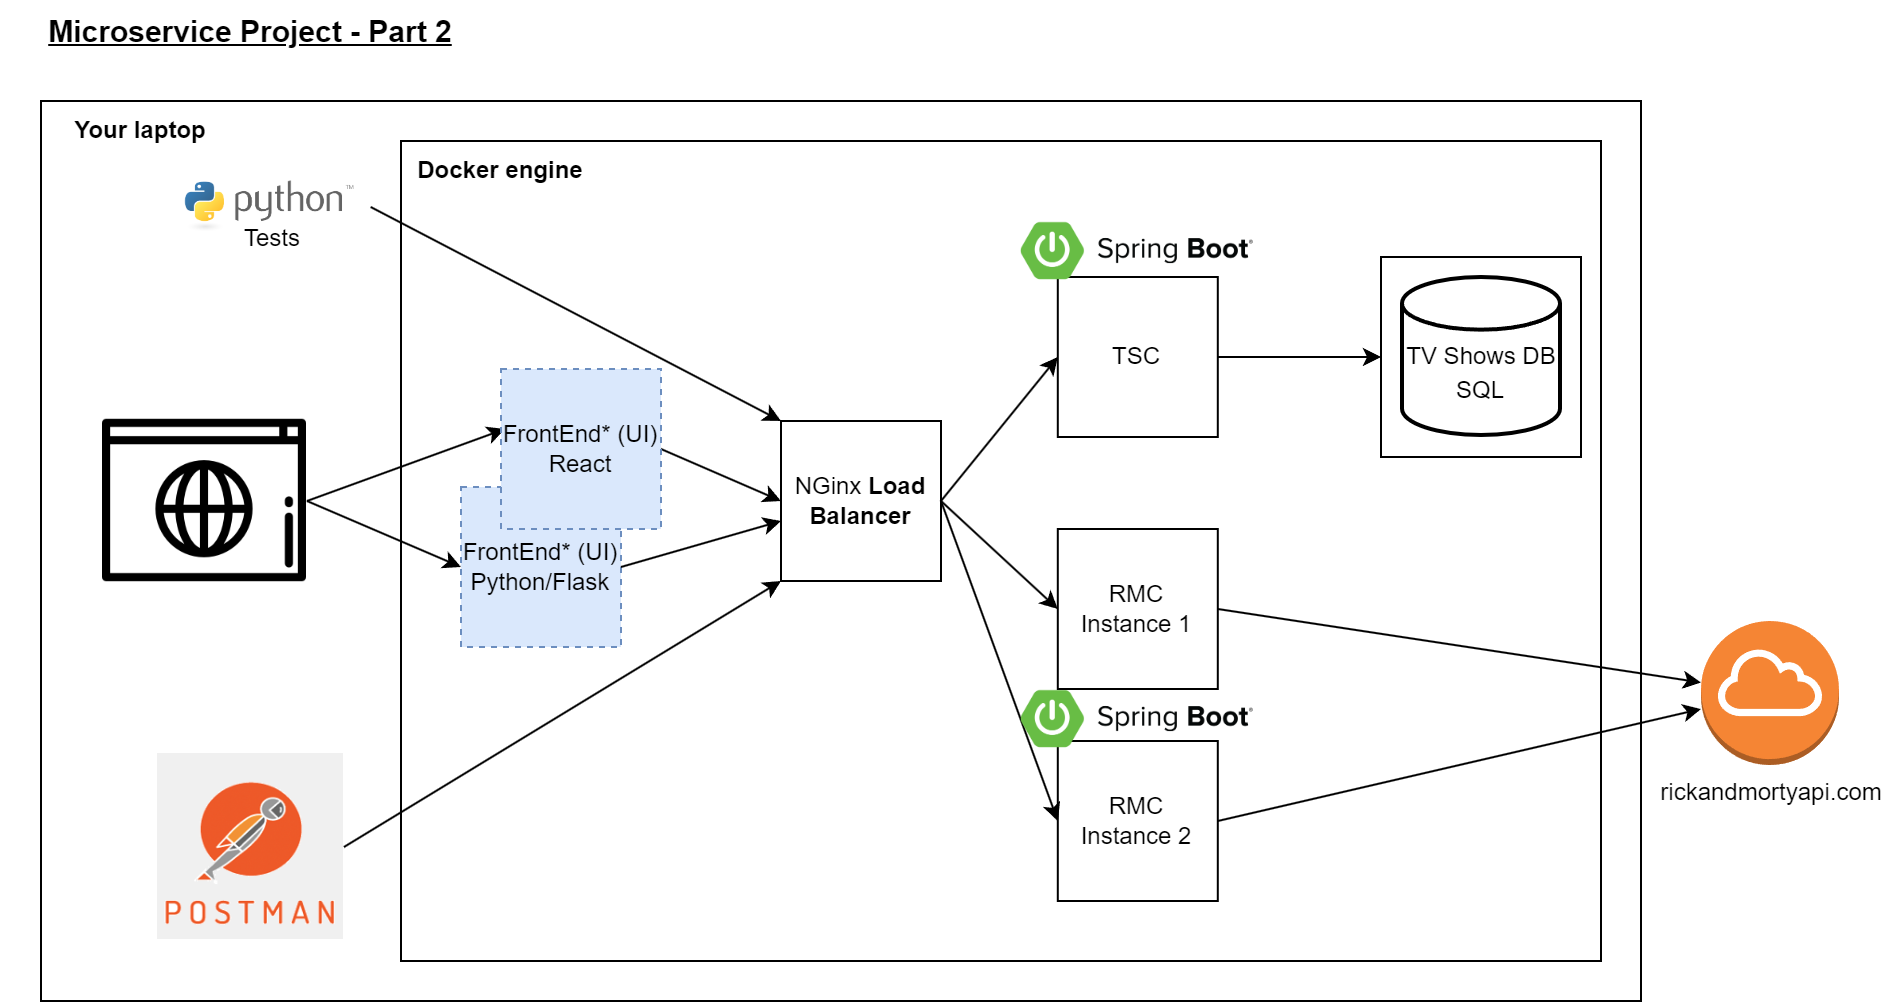

The diagram above was exported from draw.io. Its source (the exported page's mxGraphModel, read from the mxfile embedded in the PNG):
<mxGraphModel dx="2268" dy="820" grid="1" gridSize="10" guides="1" tooltips="1" connect="1" arrows="1" fold="1" page="1" pageScale="1" pageWidth="850" pageHeight="1100" math="0" shadow="0">
  <root>
    <mxCell id="0" />
    <mxCell id="1" parent="0" />
    <mxCell id="FWnpRM7aIjzV7yD-xBG6-21" value="" style="rounded=0;whiteSpace=wrap;html=1;" parent="1" vertex="1">
      <mxGeometry x="-800" y="60" width="800" height="450" as="geometry" />
    </mxCell>
    <mxCell id="FWnpRM7aIjzV7yD-xBG6-4" value="" style="rounded=0;whiteSpace=wrap;html=1;" parent="1" vertex="1">
      <mxGeometry x="-620" y="80" width="600" height="410" as="geometry" />
    </mxCell>
    <mxCell id="FWnpRM7aIjzV7yD-xBG6-2" value="Docker engine" style="text;html=1;strokeColor=none;fillColor=none;align=center;verticalAlign=middle;whiteSpace=wrap;rounded=0;fontStyle=1" parent="1" vertex="1">
      <mxGeometry x="-620" y="80" width="100" height="30" as="geometry" />
    </mxCell>
    <mxCell id="FWnpRM7aIjzV7yD-xBG6-6" value="NGinx &lt;b&gt;Load Balancer&lt;/b&gt;" style="whiteSpace=wrap;html=1;aspect=fixed;" parent="1" vertex="1">
      <mxGeometry x="-430" y="220" width="80" height="80" as="geometry" />
    </mxCell>
    <mxCell id="FWnpRM7aIjzV7yD-xBG6-8" value="RMC&lt;br&gt;Instance 2" style="whiteSpace=wrap;html=1;aspect=fixed;" parent="1" vertex="1">
      <mxGeometry x="-291.59999999999997" y="380" width="80" height="80" as="geometry" />
    </mxCell>
    <mxCell id="FWnpRM7aIjzV7yD-xBG6-14" value="rickandmortyapi.com" style="outlineConnect=0;dashed=0;verticalLabelPosition=bottom;verticalAlign=top;align=center;html=1;shape=mxgraph.aws3.internet_gateway;fillColor=#F58534;gradientColor=none;" parent="1" vertex="1">
      <mxGeometry x="30" y="320" width="69" height="72" as="geometry" />
    </mxCell>
    <mxCell id="FWnpRM7aIjzV7yD-xBG6-16" value="" style="endArrow=classic;html=1;rounded=0;exitX=1;exitY=0.5;exitDx=0;exitDy=0;" parent="1" source="FWnpRM7aIjzV7yD-xBG6-8" target="FWnpRM7aIjzV7yD-xBG6-14" edge="1">
      <mxGeometry width="50" height="50" relative="1" as="geometry">
        <mxPoint x="-200" y="374" as="sourcePoint" />
        <mxPoint x="-120" y="430" as="targetPoint" />
      </mxGeometry>
    </mxCell>
    <mxCell id="FWnpRM7aIjzV7yD-xBG6-20" value="" style="endArrow=classic;html=1;rounded=0;entryX=0;entryY=0.5;entryDx=0;entryDy=0;exitX=1;exitY=0.5;exitDx=0;exitDy=0;" parent="1" source="FWnpRM7aIjzV7yD-xBG6-6" target="FWnpRM7aIjzV7yD-xBG6-8" edge="1">
      <mxGeometry width="50" height="50" relative="1" as="geometry">
        <mxPoint x="-340" y="270" as="sourcePoint" />
        <mxPoint x="-270" y="160" as="targetPoint" />
      </mxGeometry>
    </mxCell>
    <mxCell id="FWnpRM7aIjzV7yD-xBG6-22" value="Your laptop" style="text;html=1;strokeColor=none;fillColor=none;align=center;verticalAlign=middle;whiteSpace=wrap;rounded=0;fontStyle=1" parent="1" vertex="1">
      <mxGeometry x="-820" y="60" width="140" height="30" as="geometry" />
    </mxCell>
    <mxCell id="sE4tRFq40ICkLpGM-4xR-2" value="" style="endArrow=classic;html=1;rounded=0;exitX=1;exitY=0.5;exitDx=0;exitDy=0;" parent="1" source="RjPh0XUfTt9vKQ0QrAJ_-11" edge="1">
      <mxGeometry x="1" y="-153" width="50" height="50" relative="1" as="geometry">
        <mxPoint x="-500" y="260" as="sourcePoint" />
        <mxPoint x="-430" y="260" as="targetPoint" />
        <mxPoint x="1" y="-2" as="offset" />
      </mxGeometry>
    </mxCell>
    <mxCell id="wdEaLkPJCzRihvGuJcBl-2" value="" style="shape=image;verticalLabelPosition=bottom;labelBackgroundColor=default;verticalAlign=top;aspect=fixed;imageAspect=0;image=https://cdn-icons-png.flaticon.com/512/259/259433.png;" parent="1" vertex="1">
      <mxGeometry x="-769" y="209" width="102" height="102" as="geometry" />
    </mxCell>
    <mxCell id="wdEaLkPJCzRihvGuJcBl-3" value="" style="endArrow=classic;html=1;rounded=0;entryX=0.025;entryY=0.375;entryDx=0;entryDy=0;exitX=1;exitY=0.5;exitDx=0;exitDy=0;entryPerimeter=0;" parent="1" source="wdEaLkPJCzRihvGuJcBl-2" target="RjPh0XUfTt9vKQ0QrAJ_-11" edge="1">
      <mxGeometry width="50" height="50" relative="1" as="geometry">
        <mxPoint x="-710" y="290" as="sourcePoint" />
        <mxPoint x="-580" y="260" as="targetPoint" />
      </mxGeometry>
    </mxCell>
    <mxCell id="cygdrDlY24m8udXvaK_5-1" value="" style="shape=image;verticalLabelPosition=bottom;labelBackgroundColor=default;verticalAlign=top;aspect=fixed;imageAspect=0;image=https://static.javatpoint.com/tutorial/postman/images/postman-tutorial.png;" parent="1" vertex="1">
      <mxGeometry x="-741.5" y="386.5" width="93" height="93" as="geometry" />
    </mxCell>
    <mxCell id="cygdrDlY24m8udXvaK_5-2" value="" style="endArrow=classic;html=1;rounded=0;entryX=0;entryY=1;entryDx=0;entryDy=0;exitX=1;exitY=0.5;exitDx=0;exitDy=0;" parent="1" source="cygdrDlY24m8udXvaK_5-1" target="FWnpRM7aIjzV7yD-xBG6-6" edge="1">
      <mxGeometry width="50" height="50" relative="1" as="geometry">
        <mxPoint x="-658" y="270" as="sourcePoint" />
        <mxPoint x="-570" y="270" as="targetPoint" />
      </mxGeometry>
    </mxCell>
    <mxCell id="_cdsEKXjDsm6rXgAVHB3-1" value="" style="shape=image;verticalLabelPosition=bottom;labelBackgroundColor=default;verticalAlign=top;aspect=fixed;imageAspect=0;image=https://www.python.org/static/community_logos/python-logo-master-v3-TM.png;" parent="1" vertex="1">
      <mxGeometry x="-741.5" y="95" width="106.36" height="36" as="geometry" />
    </mxCell>
    <mxCell id="_cdsEKXjDsm6rXgAVHB3-2" value="" style="endArrow=classic;html=1;rounded=0;exitX=1;exitY=0.5;exitDx=0;exitDy=0;entryX=0;entryY=0;entryDx=0;entryDy=0;" parent="1" source="_cdsEKXjDsm6rXgAVHB3-1" target="FWnpRM7aIjzV7yD-xBG6-6" edge="1">
      <mxGeometry width="50" height="50" relative="1" as="geometry">
        <mxPoint x="-660" y="190" as="sourcePoint" />
        <mxPoint x="-580" y="260" as="targetPoint" />
      </mxGeometry>
    </mxCell>
    <mxCell id="_cdsEKXjDsm6rXgAVHB3-87" value="&lt;b style=&quot;border-color: var(--border-color); font-size: 15px;&quot;&gt;&lt;u style=&quot;border-color: var(--border-color);&quot;&gt;Microservice Project - Part 2&lt;/u&gt;&lt;/b&gt;" style="text;html=1;strokeColor=none;fillColor=none;align=center;verticalAlign=middle;whiteSpace=wrap;rounded=0;" parent="1" vertex="1">
      <mxGeometry x="-800" y="10" width="210" height="30" as="geometry" />
    </mxCell>
    <mxCell id="_cdsEKXjDsm6rXgAVHB3-91" value="" style="endArrow=classic;html=1;rounded=0;entryX=0;entryY=0.5;entryDx=0;entryDy=0;exitX=1;exitY=0.5;exitDx=0;exitDy=0;" parent="1" edge="1" target="RjPh0XUfTt9vKQ0QrAJ_-7" source="RjPh0XUfTt9vKQ0QrAJ_-3">
      <mxGeometry x="1" y="-153" width="50" height="50" relative="1" as="geometry">
        <mxPoint x="-200" y="260" as="sourcePoint" />
        <mxPoint x="-128" y="221.03999999999996" as="targetPoint" />
        <mxPoint x="1" y="-2" as="offset" />
      </mxGeometry>
    </mxCell>
    <mxCell id="_cdsEKXjDsm6rXgAVHB3-92" value="" style="endArrow=classic;html=1;rounded=0;entryX=0;entryY=0.5;entryDx=0;entryDy=0;" parent="1" edge="1" target="RjPh0XUfTt9vKQ0QrAJ_-3">
      <mxGeometry width="50" height="50" relative="1" as="geometry">
        <mxPoint x="-350" y="260" as="sourcePoint" />
        <mxPoint x="-280" y="260" as="targetPoint" />
      </mxGeometry>
    </mxCell>
    <mxCell id="RjPh0XUfTt9vKQ0QrAJ_-3" value="TSC" style="whiteSpace=wrap;html=1;aspect=fixed;" parent="1" vertex="1">
      <mxGeometry x="-291.6" y="148" width="80" height="80" as="geometry" />
    </mxCell>
    <mxCell id="RjPh0XUfTt9vKQ0QrAJ_-4" value="" style="shape=image;verticalLabelPosition=bottom;labelBackgroundColor=default;verticalAlign=top;aspect=fixed;imageAspect=0;image=https://user-images.githubusercontent.com/84719774/129191080-723b3b46-4e0b-4aa5-8eb9-654c2c025b18.png;" parent="1" vertex="1">
      <mxGeometry x="-310" y="354" width="116.81" height="31" as="geometry" />
    </mxCell>
    <mxCell id="RjPh0XUfTt9vKQ0QrAJ_-5" value="" style="shape=image;verticalLabelPosition=bottom;labelBackgroundColor=default;verticalAlign=top;aspect=fixed;imageAspect=0;image=https://user-images.githubusercontent.com/84719774/129191080-723b3b46-4e0b-4aa5-8eb9-654c2c025b18.png;" parent="1" vertex="1">
      <mxGeometry x="-310" y="120" width="116.81" height="31" as="geometry" />
    </mxCell>
    <mxCell id="RjPh0XUfTt9vKQ0QrAJ_-7" value="" style="whiteSpace=wrap;html=1;aspect=fixed;" parent="1" vertex="1">
      <mxGeometry x="-130" y="138" width="100" height="100" as="geometry" />
    </mxCell>
    <mxCell id="RjPh0XUfTt9vKQ0QrAJ_-8" value="TV Shows DB" style="strokeWidth=2;html=1;shape=mxgraph.flowchart.database;whiteSpace=wrap;" parent="1" vertex="1">
      <mxGeometry x="-119.5" y="148" width="79" height="79" as="geometry" />
    </mxCell>
    <mxCell id="RjPh0XUfTt9vKQ0QrAJ_-9" value="SQL" style="text;html=1;strokeColor=none;fillColor=none;align=center;verticalAlign=middle;whiteSpace=wrap;rounded=0;" parent="1" vertex="1">
      <mxGeometry x="-110" y="190" width="60" height="30" as="geometry" />
    </mxCell>
    <mxCell id="RjPh0XUfTt9vKQ0QrAJ_-10" value="FrontEnd* (UI)&lt;br&gt;Python/Flask" style="whiteSpace=wrap;html=1;aspect=fixed;fillColor=#dae8fc;strokeColor=#6c8ebf;dashed=1;" parent="1" vertex="1">
      <mxGeometry x="-590" y="253" width="80" height="80" as="geometry" />
    </mxCell>
    <mxCell id="RjPh0XUfTt9vKQ0QrAJ_-11" value="FrontEnd*&amp;nbsp;(UI)&lt;br&gt;React" style="whiteSpace=wrap;html=1;aspect=fixed;fillColor=#dae8fc;strokeColor=#6c8ebf;dashed=1;" parent="1" vertex="1">
      <mxGeometry x="-570" y="194" width="80" height="80" as="geometry" />
    </mxCell>
    <mxCell id="RjPh0XUfTt9vKQ0QrAJ_-12" value="" style="endArrow=classic;html=1;rounded=0;entryX=0;entryY=0.5;entryDx=0;entryDy=0;exitX=1;exitY=0.5;exitDx=0;exitDy=0;" parent="1" source="wdEaLkPJCzRihvGuJcBl-2" target="RjPh0XUfTt9vKQ0QrAJ_-10" edge="1">
      <mxGeometry width="50" height="50" relative="1" as="geometry">
        <mxPoint x="-657" y="270" as="sourcePoint" />
        <mxPoint x="-558" y="234" as="targetPoint" />
      </mxGeometry>
    </mxCell>
    <mxCell id="RjPh0XUfTt9vKQ0QrAJ_-13" value="" style="endArrow=classic;html=1;rounded=0;exitX=1;exitY=0.5;exitDx=0;exitDy=0;" parent="1" source="RjPh0XUfTt9vKQ0QrAJ_-10" edge="1">
      <mxGeometry x="1" y="-153" width="50" height="50" relative="1" as="geometry">
        <mxPoint x="-480" y="244" as="sourcePoint" />
        <mxPoint x="-430" y="270" as="targetPoint" />
        <mxPoint x="1" y="-2" as="offset" />
      </mxGeometry>
    </mxCell>
    <mxCell id="RjPh0XUfTt9vKQ0QrAJ_-14" value="Tests" style="text;html=1;strokeColor=none;fillColor=none;align=center;verticalAlign=middle;whiteSpace=wrap;rounded=0;" parent="1" vertex="1">
      <mxGeometry x="-720.4" y="113.5" width="72" height="30" as="geometry" />
    </mxCell>
    <mxCell id="_VlKpalSRVoc_PkwoDV--1" value="RMC&lt;br&gt;Instance 1" style="whiteSpace=wrap;html=1;aspect=fixed;" vertex="1" parent="1">
      <mxGeometry x="-291.6" y="274" width="80" height="80" as="geometry" />
    </mxCell>
    <mxCell id="_VlKpalSRVoc_PkwoDV--3" value="" style="endArrow=classic;html=1;rounded=0;entryX=0;entryY=0.5;entryDx=0;entryDy=0;" edge="1" parent="1" target="_VlKpalSRVoc_PkwoDV--1">
      <mxGeometry width="50" height="50" relative="1" as="geometry">
        <mxPoint x="-350" y="260" as="sourcePoint" />
        <mxPoint x="-268.4000000000001" y="444" as="targetPoint" />
      </mxGeometry>
    </mxCell>
    <mxCell id="_VlKpalSRVoc_PkwoDV--4" value="" style="endArrow=classic;html=1;rounded=0;exitX=1;exitY=0.5;exitDx=0;exitDy=0;" edge="1" parent="1" source="_VlKpalSRVoc_PkwoDV--1" target="FWnpRM7aIjzV7yD-xBG6-14">
      <mxGeometry width="50" height="50" relative="1" as="geometry">
        <mxPoint x="-201.5999999999999" y="420" as="sourcePoint" />
        <mxPoint x="40" y="372.7475552336109" as="targetPoint" />
      </mxGeometry>
    </mxCell>
  </root>
</mxGraphModel>